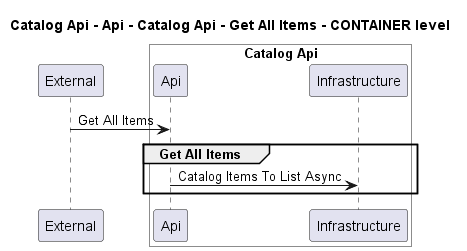

The diagram above was rendered by PlantUML. Its source (embedded in the PNG):
@startuml
!pragma layout smetana

title Catalog Api - Api - Catalog Api - Get All Items - CONTAINER level

participant "External" as C4InterFlow.SoftwareSystems.ExternalSystem

box "Catalog Api" #White
    participant "Api" as dotnet.eShop.Architecture.SoftwareSystems.CatalogApi.Containers.Api
    participant "Infrastructure" as dotnet.eShop.Architecture.SoftwareSystems.CatalogApi.Containers.Infrastructure
end box


C4InterFlow.SoftwareSystems.ExternalSystem -> dotnet.eShop.Architecture.SoftwareSystems.CatalogApi.Containers.Api : Get All Items
group Get All Items
dotnet.eShop.Architecture.SoftwareSystems.CatalogApi.Containers.Api -> dotnet.eShop.Architecture.SoftwareSystems.CatalogApi.Containers.Infrastructure : Catalog Items To List Async
end


@enduml